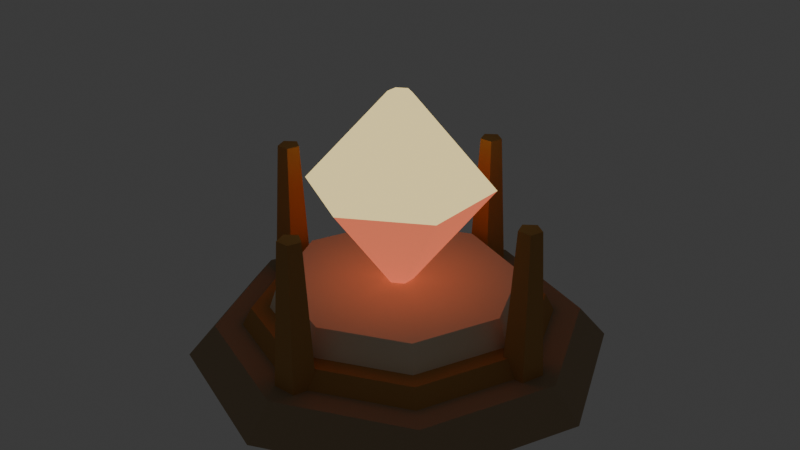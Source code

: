 # Source: Environment_SealHeart.blend  (saved by Blender 5.3.31; exported with 4.5.12 LTS)
import bpy
from mathutils import Matrix  # noqa: F401  (used for matrix-valued properties, if any)

bpy.ops.wm.read_factory_settings(use_empty=True)
scene = bpy.context.scene
scene.name = 'Scene'

# ---- collections
col_collection = bpy.data.collections.new('Collection'); scene.collection.children.link(col_collection)

# ---- images (referenced by path relative to the original .blend; pixels are not part of the script)
import os
ASSET_DIR = os.environ.get("B2B_ASSET_DIR", "")  # directory of the original .blend (textures are referenced by path, not embedded)
HERE = os.path.dirname(os.path.abspath(__file__))  # packed textures are extracted next to this script under _unpacked/

def load_image(name, relpath, width, height, colorspace="sRGB"):
    """Load a texture the original file referenced (path relative to the .blend, or extracted next to this script)."""
    p = next((c for c in (os.path.join(HERE, relpath), os.path.join(ASSET_DIR, relpath)) if relpath and os.path.exists(c)), "")
    if p:
        img = bpy.data.images.load(p, check_existing=True)
        img.name = name
    else:  # same state as the original file: an image datablock whose file is absent (Cycles renders it pink)
        img = bpy.data.images.new(name, width, height)
        img.source = "FILE"
        img.filepath = "//" + (relpath or name)
    img.colorspace_settings.name = colorspace
    return img
img_art1palette_basecolor_128_png = load_image('Art1Palette_BaseColor_128.png', '_unpacked/Art1Palette_BaseColor_128.dad27d6c.png', 128, 64, 'sRGB')

# ---- materials (node trees are filled in below, after node groups)
mat_art1surface = bpy.data.materials.new('Art1Surface')
mat_art1glow = bpy.data.materials.new('Art1Glow')

# ---- material node trees
mat_art1surface.use_nodes = True; mat_art1surface.node_tree.nodes.clear()
_N = mat_art1surface.node_tree.nodes; _L = mat_art1surface.node_tree.links
n0 = _N.new('ShaderNodeOutputMaterial'); n0.name = 'Material Output'; n0.location = (0, 0)
n1 = _N.new('ShaderNodeBsdfPrincipled'); n1.name = 'Principled BSDF'; n1.location = (0, 0)
n1.inputs[2].default_value = 0.88
n1.inputs[10].default_value = 0.005
n2 = _N.new('ShaderNodeTexImage'); n2.name = 'Image Texture'; n2.location = (0, 0)
n2.image = img_art1palette_basecolor_128_png
n2.interpolation = 'Closest'
_L.new(n2.outputs[0], n1.inputs[0])
_L.new(n1.outputs[0], n0.inputs[0])
n0.is_active_output = True
mat_art1glow.use_nodes = True; mat_art1glow.node_tree.nodes.clear()
_N = mat_art1glow.node_tree.nodes; _L = mat_art1glow.node_tree.links
n0 = _N.new('ShaderNodeOutputMaterial'); n0.name = 'Material Output'; n0.location = (0, 0)
n1 = _N.new('ShaderNodeBsdfPrincipled'); n1.name = 'Principled BSDF'; n1.location = (0, 0)
n1.inputs[2].default_value = 0.88
n1.inputs[10].default_value = 0.005
n1.inputs[28].default_value = 1.0
n2 = _N.new('ShaderNodeTexImage'); n2.name = 'Image Texture'; n2.location = (0, 0)
n2.image = img_art1palette_basecolor_128_png
n2.interpolation = 'Closest'
_L.new(n2.outputs[0], n1.inputs[0])
_L.new(n2.outputs[0], n1.inputs[27])
_L.new(n1.outputs[0], n0.inputs[0])
n0.is_active_output = True

# ---- world
world_world = bpy.data.worlds.new('World'); scene.world = world_world
world_world.use_nodes = True; world_world.node_tree.nodes.clear()
_N = world_world.node_tree.nodes; _L = world_world.node_tree.links
n0 = _N.new('ShaderNodeOutputWorld'); n0.name = 'World Output'; n0.location = (200, 100)
n1 = _N.new('ShaderNodeBackground'); n1.name = 'Background'; n1.location = (-200, 100)
n1.inputs[0].default_value = (0.05088, 0.05088, 0.05088, 1.0)
_L.new(n1.outputs[0], n0.inputs[0])
n0.is_active_output = True
world_world.color = (0.05088, 0.05088, 0.05088)
world_world.sun_shadow_jitter_overblur = 0.0

# ---- meshes
me_environment_sealheartmesh = bpy.data.meshes.new('Environment_SealHeartMesh')
me_environment_sealheartmesh.from_pydata([(0.0, 0.46, 0.0), (0.0, 0.4, 0.07), (0.3253, 0.3253, 0.0), (0.2828, 0.2828, 0.07), (0.46, 0.0, 0.0), (0.4, 0.0, 0.07), (0.3253, -0.3253, 0.0), (0.2828, -0.2828, 0.07), (0.0, -0.46, 0.0), (0.0, -0.4, 0.07), (-0.3253, -0.3253, 0.0), (-0.2828, -0.2828, 0.07), (-0.46, 0.0, 0.0), (-0.4, 0.0, 0.07), (-0.3253, 0.3253, 0.0), (-0.2828, 0.2828, 0.07), (0.0, 0.34, 0.07), (0.0, 0.32, 0.11), (0.2404, 0.2404, 0.07), (0.2263, 0.2263, 0.11), (0.34, 0.0, 0.07), (0.32, 0.0, 0.11), (0.2404, -0.2404, 0.07), (0.2263, -0.2263, 0.11), (0.0, -0.34, 0.07), (0.0, -0.32, 0.11), (-0.2404, -0.2404, 0.07), (-0.2263, -0.2263, 0.11), (-0.34, 0.0, 0.07), (-0.32, 0.0, 0.11), (-0.2404, 0.2404, 0.07), (-0.2263, 0.2263, 0.11), (0.0, 0.28, 0.11), (0.0, 0.26, 0.17), (0.198, 0.198, 0.11), (0.1838, 0.1838, 0.17), (0.28, 0.0, 0.11), (0.26, 0.0, 0.17), (0.198, -0.198, 0.11), (0.1838, -0.1838, 0.17), (0.0, -0.28, 0.11), (0.0, -0.26, 0.17), (-0.198, -0.198, 0.11), (-0.1838, -0.1838, 0.17), (-0.28, 0.0, 0.11), (-0.26, 0.0, 0.17), (-0.198, 0.198, 0.11), (-0.1838, 0.1838, 0.17), (0.0, 0.03, 0.17), (0.0, 0.2, 0.39), (0.02598, 0.015, 0.17), (0.1732, 0.1, 0.39), (0.02598, -0.015, 0.17), (0.1732, -0.1, 0.39), (0.0, -0.03, 0.17), (0.0, -0.2, 0.39), (-0.02598, -0.015, 0.17), (-0.1732, -0.1, 0.39), (-0.02598, 0.015, 0.17), (-0.1732, 0.1, 0.39), (0.0, 0.2, 0.39), (0.0, 0.025, 0.59), (0.1732, 0.1, 0.39), (0.02165, 0.0125, 0.59), (0.1732, -0.1, 0.39), (0.02165, -0.0125, 0.59), (0.0, -0.2, 0.39), (0.0, -0.025, 0.59), (-0.1732, -0.1, 0.39), (-0.02165, -0.0125, 0.59), (-0.1732, 0.1, 0.39), (-0.02165, 0.0125, 0.59), (-0.32, 0.045, 0.05), (-0.32, 0.025, 0.39), (-0.2772, 0.01391, 0.05), (-0.2962, 0.007725, 0.39), (-0.2935, -0.03641, 0.05), (-0.3053, -0.02023, 0.39), (-0.3465, -0.03641, 0.05), (-0.3347, -0.02023, 0.39), (-0.3628, 0.01391, 0.05), (-0.3438, 0.007725, 0.39), (0.32, 0.045, 0.05), (0.32, 0.025, 0.39), (0.3628, 0.01391, 0.05), (0.3438, 0.007725, 0.39), (0.3465, -0.03641, 0.05), (0.3347, -0.02023, 0.39), (0.2935, -0.03641, 0.05), (0.3053, -0.02023, 0.39), (0.2772, 0.01391, 0.05), (0.2962, 0.007725, 0.39), (0.0, -0.275, 0.05), (0.0, -0.295, 0.39), (0.0428, -0.3061, 0.05), (0.02378, -0.3123, 0.39), (0.02645, -0.3564, 0.05), (0.01469, -0.3402, 0.39), (-0.02645, -0.3564, 0.05), (-0.01469, -0.3402, 0.39), (-0.0428, -0.3061, 0.05), (-0.02378, -0.3123, 0.39), (0.0, 0.365, 0.05), (0.0, 0.345, 0.39), (0.0428, 0.3339, 0.05), (0.02378, 0.3277, 0.39), (0.02645, 0.2836, 0.05), (0.01469, 0.2998, 0.39), (-0.02645, 0.2836, 0.05), (-0.01469, 0.2998, 0.39), (-0.0428, 0.3339, 0.05), (-0.02378, 0.3277, 0.39)], [], [(0, 1, 3, 2), (2, 3, 5, 4), (4, 5, 7, 6), (6, 7, 9, 8), (8, 9, 11, 10), (10, 11, 13, 12), (3, 1, 15, 13, 11, 9, 7, 5), (12, 13, 15, 14), (14, 15, 1, 0), (0, 2, 4, 6, 8, 10, 12, 14), (16, 17, 19, 18), (18, 19, 21, 20), (20, 21, 23, 22), (22, 23, 25, 24), (24, 25, 27, 26), (26, 27, 29, 28), (19, 17, 31, 29, 27, 25, 23, 21), (28, 29, 31, 30), (30, 31, 17, 16), (16, 18, 20, 22, 24, 26, 28, 30), (32, 33, 35, 34), (34, 35, 37, 36), (36, 37, 39, 38), (38, 39, 41, 40), (40, 41, 43, 42), (42, 43, 45, 44), (35, 33, 47, 45, 43, 41, 39, 37), (44, 45, 47, 46), (46, 47, 33, 32), (32, 34, 36, 38, 40, 42, 44, 46), (48, 49, 51, 50), (50, 51, 53, 52), (52, 53, 55, 54), (54, 55, 57, 56), (51, 49, 59, 57, 55, 53), (56, 57, 59, 58), (58, 59, 49, 48), (48, 50, 52, 54, 56, 58), (60, 61, 63, 62), (62, 63, 65, 64), (64, 65, 67, 66), (66, 67, 69, 68), (63, 61, 71, 69, 67, 65), (68, 69, 71, 70), (70, 71, 61, 60), (60, 62, 64, 66, 68, 70), (72, 73, 75, 74), (74, 75, 77, 76), (76, 77, 79, 78), (75, 73, 81, 79, 77), (78, 79, 81, 80), (80, 81, 73, 72), (72, 74, 76, 78, 80), (82, 83, 85, 84), (84, 85, 87, 86), (86, 87, 89, 88), (85, 83, 91, 89, 87), (88, 89, 91, 90), (90, 91, 83, 82), (82, 84, 86, 88, 90), (92, 93, 95, 94), (94, 95, 97, 96), (96, 97, 99, 98), (95, 93, 101, 99, 97), (98, 99, 101, 100), (100, 101, 93, 92), (92, 94, 96, 98, 100), (102, 103, 105, 104), (104, 105, 107, 106), (106, 107, 109, 108), (105, 103, 111, 109, 107), (108, 109, 111, 110), (110, 111, 103, 102), (102, 104, 106, 108, 110)])
me_environment_sealheartmesh.polygons.foreach_set('material_index', [0, 0, 0, 0, 0, 0, 0, 0, 0, 0, 0, 0, 0, 0, 0, 0, 0, 0, 0, 0, 0, 0, 0, 0, 0, 0, 0, 0, 0, 0, 1, 1, 1, 1, 1, 1, 1, 1, 1, 1, 1, 1, 1, 1, 1, 1, 0, 0, 0, 0, 0, 0, 0, 0, 0, 0, 0, 0, 0, 0, 0, 0, 0, 0, 0, 0, 0, 0, 0, 0, 0, 0, 0, 0])
_uv = me_environment_sealheartmesh.uv_layers.new(name='UVMap')
_uv.uv.foreach_set('vector', [0.3125, 0.125, 0.3125, 0.125, 0.3125, 0.125, 0.3125, 0.125, 0.3125, 0.125, 0.3125, 0.125, 0.3125, 0.125, 0.3125, 0.125, 0.3125, 0.125, 0.3125, 0.125, 0.3125, 0.125, 0.3125, 0.125, 0.3125, 0.125, 0.3125, 0.125, 0.3125, 0.125, 0.3125, 0.125, 0.3125, 0.125, 0.3125, 0.125, 0.3125, 0.125, 0.3125, 0.125, 0.3125, 0.125, 0.3125, 0.125, 0.3125, 0.125, 0.3125, 0.125, 0.3125, 0.125, 0.3125, 0.125, 0.3125, 0.125, 0.3125, 0.125, 0.3125, 0.125, 0.3125, 0.125, 0.3125, 0.125, 0.3125, 0.125, 0.3125, 0.125, 0.3125, 0.125, 0.3125, 0.125, 0.3125, 0.125, 0.3125, 0.125, 0.3125, 0.125, 0.3125, 0.125, 0.3125, 0.125, 0.3125, 0.125, 0.3125, 0.125, 0.3125, 0.125, 0.3125, 0.125, 0.3125, 0.125, 0.3125, 0.125, 0.3125, 0.125, 0.3125, 0.125, 0.0625, 0.375, 0.0625, 0.375, 0.0625, 0.375, 0.0625, 0.375, 0.0625, 0.375, 0.0625, 0.375, 0.0625, 0.375, 0.0625, 0.375, 0.0625, 0.375, 0.0625, 0.375, 0.0625, 0.375, 0.0625, 0.375, 0.0625, 0.375, 0.0625, 0.375, 0.0625, 0.375, 0.0625, 0.375, 0.0625, 0.375, 0.0625, 0.375, 0.0625, 0.375, 0.0625, 0.375, 0.0625, 0.375, 0.0625, 0.375, 0.0625, 0.375, 0.0625, 0.375, 0.0625, 0.375, 0.0625, 0.375, 0.0625, 0.375, 0.0625, 0.375, 0.0625, 0.375, 0.0625, 0.375, 0.0625, 0.375, 0.0625, 0.375, 0.0625, 0.375, 0.0625, 0.375, 0.0625, 0.375, 0.0625, 0.375, 0.0625, 0.375, 0.0625, 0.375, 0.0625, 0.375, 0.0625, 0.375, 0.0625, 0.375, 0.0625, 0.375, 0.0625, 0.375, 0.0625, 0.375, 0.0625, 0.375, 0.0625, 0.375, 0.0625, 0.375, 0.0625, 0.375, 0.0625, 0.125, 0.0625, 0.125, 0.0625, 0.125, 0.0625, 0.125, 0.0625, 0.125, 0.0625, 0.125, 0.0625, 0.125, 0.0625, 0.125, 0.0625, 0.125, 0.0625, 0.125, 0.0625, 0.125, 0.0625, 0.125, 0.0625, 0.125, 0.0625, 0.125, 0.0625, 0.125, 0.0625, 0.125, 0.0625, 0.125, 0.0625, 0.125, 0.0625, 0.125, 0.0625, 0.125, 0.0625, 0.125, 0.0625, 0.125, 0.0625, 0.125, 0.0625, 0.125, 0.0625, 0.125, 0.0625, 0.125, 0.0625, 0.125, 0.0625, 0.125, 0.0625, 0.125, 0.0625, 0.125, 0.0625, 0.125, 0.0625, 0.125, 0.0625, 0.125, 0.0625, 0.125, 0.0625, 0.125, 0.0625, 0.125, 0.0625, 0.125, 0.0625, 0.125, 0.0625, 0.125, 0.0625, 0.125, 0.0625, 0.125, 0.0625, 0.125, 0.0625, 0.125, 0.0625, 0.125, 0.0625, 0.125, 0.0625, 0.125, 0.0625, 0.125, 0.0625, 0.125, 0.5625, 0.375, 0.5625, 0.375, 0.5625, 0.375, 0.5625, 0.375, 0.5625, 0.375, 0.5625, 0.375, 0.5625, 0.375, 0.5625, 0.375, 0.5625, 0.375, 0.5625, 0.375, 0.5625, 0.375, 0.5625, 0.375, 0.5625, 0.375, 0.5625, 0.375, 0.5625, 0.375, 0.5625, 0.375, 0.5625, 0.375, 0.5625, 0.375, 0.5625, 0.375, 0.5625, 0.375, 0.5625, 0.375, 0.5625, 0.375, 0.5625, 0.375, 0.5625, 0.375, 0.5625, 0.375, 0.5625, 0.375, 0.5625, 0.375, 0.5625, 0.375, 0.5625, 0.375, 0.5625, 0.375, 0.5625, 0.375, 0.5625, 0.375, 0.5625, 0.375, 0.5625, 0.375, 0.5625, 0.375, 0.5625, 0.375, 0.8125, 0.375, 0.8125, 0.375, 0.8125, 0.375, 0.8125, 0.375, 0.8125, 0.375, 0.8125, 0.375, 0.8125, 0.375, 0.8125, 0.375, 0.8125, 0.375, 0.8125, 0.375, 0.8125, 0.375, 0.8125, 0.375, 0.8125, 0.375, 0.8125, 0.375, 0.8125, 0.375, 0.8125, 0.375, 0.8125, 0.375, 0.8125, 0.375, 0.8125, 0.375, 0.8125, 0.375, 0.8125, 0.375, 0.8125, 0.375, 0.8125, 0.375, 0.8125, 0.375, 0.8125, 0.375, 0.8125, 0.375, 0.8125, 0.375, 0.8125, 0.375, 0.8125, 0.375, 0.8125, 0.375, 0.8125, 0.375, 0.8125, 0.375, 0.8125, 0.375, 0.8125, 0.375, 0.8125, 0.375, 0.8125, 0.375, 0.0625, 0.375, 0.0625, 0.375, 0.0625, 0.375, 0.0625, 0.375, 0.0625, 0.375, 0.0625, 0.375, 0.0625, 0.375, 0.0625, 0.375, 0.0625, 0.375, 0.0625, 0.375, 0.0625, 0.375, 0.0625, 0.375, 0.0625, 0.375, 0.0625, 0.375, 0.0625, 0.375, 0.0625, 0.375, 0.0625, 0.375, 0.0625, 0.375, 0.0625, 0.375, 0.0625, 0.375, 0.0625, 0.375, 0.0625, 0.375, 0.0625, 0.375, 0.0625, 0.375, 0.0625, 0.375, 0.0625, 0.375, 0.0625, 0.375, 0.0625, 0.375, 0.0625, 0.375, 0.0625, 0.375, 0.0625, 0.375, 0.0625, 0.375, 0.0625, 0.375, 0.0625, 0.375, 0.0625, 0.375, 0.0625, 0.375, 0.0625, 0.375, 0.0625, 0.375, 0.0625, 0.375, 0.0625, 0.375, 0.0625, 0.375, 0.0625, 0.375, 0.0625, 0.375, 0.0625, 0.375, 0.0625, 0.375, 0.0625, 0.375, 0.0625, 0.375, 0.0625, 0.375, 0.0625, 0.375, 0.0625, 0.375, 0.0625, 0.375, 0.0625, 0.375, 0.0625, 0.375, 0.0625, 0.375, 0.0625, 0.375, 0.0625, 0.375, 0.0625, 0.375, 0.0625, 0.375, 0.0625, 0.375, 0.0625, 0.375, 0.0625, 0.375, 0.0625, 0.375, 0.0625, 0.375, 0.0625, 0.375, 0.0625, 0.375, 0.0625, 0.375, 0.0625, 0.375, 0.0625, 0.375, 0.0625, 0.375, 0.0625, 0.375, 0.0625, 0.375, 0.0625, 0.375, 0.0625, 0.375, 0.0625, 0.375, 0.0625, 0.375, 0.0625, 0.375, 0.0625, 0.375, 0.0625, 0.375, 0.0625, 0.375, 0.0625, 0.375, 0.0625, 0.375, 0.0625, 0.375, 0.0625, 0.375, 0.0625, 0.375, 0.0625, 0.375, 0.0625, 0.375, 0.0625, 0.375, 0.0625, 0.375, 0.0625, 0.375, 0.0625, 0.375, 0.0625, 0.375, 0.0625, 0.375, 0.0625, 0.375, 0.0625, 0.375, 0.0625, 0.375, 0.0625, 0.375, 0.0625, 0.375, 0.0625, 0.375, 0.0625, 0.375, 0.0625, 0.375, 0.0625, 0.375, 0.0625, 0.375, 0.0625, 0.375, 0.0625, 0.375, 0.0625, 0.375, 0.0625, 0.375, 0.0625, 0.375, 0.0625, 0.375, 0.0625, 0.375, 0.0625, 0.375, 0.0625, 0.375, 0.0625, 0.375, 0.0625, 0.375, 0.0625, 0.375, 0.0625, 0.375, 0.0625, 0.375, 0.0625, 0.375, 0.0625, 0.375, 0.0625, 0.375, 0.0625, 0.375])
me_environment_sealheartmesh.materials.append(mat_art1surface)
me_environment_sealheartmesh.materials.append(mat_art1glow)
me_environment_sealheartmesh.update()

# ---- objects
ob_environment_sealheart = bpy.data.objects.new('Environment_SealHeart', me_environment_sealheartmesh)

# ---- transforms, parenting, visibility, modifiers, constraints
ob_environment_sealheart.location = (0.0, 0.0, 0.0)
_vg = ob_environment_sealheart.vertex_groups.new(name='HeartPedestal')
_vg = ob_environment_sealheart.vertex_groups.new(name='HeartBronzeSeat')
_vg = ob_environment_sealheart.vertex_groups.new(name='HeartIvoryCushion')
_vg = ob_environment_sealheart.vertex_groups.new(name='HeartLower')
_vg = ob_environment_sealheart.vertex_groups.new(name='HeartCrown')
_vg = ob_environment_sealheart.vertex_groups.new(name='HeartWard')
_vg = ob_environment_sealheart.vertex_groups.new(name='HeartWard.001')
_vg = ob_environment_sealheart.vertex_groups.new(name='HeartWard.002')
_vg = ob_environment_sealheart.vertex_groups.new(name='HeartWard.003')

# ---- collection membership
col_collection.objects.link(ob_environment_sealheart)

# ---- scene / render settings (as saved in the file)
scene.frame_start = 1; scene.frame_end = 250; scene.frame_set(1)
scene.render.engine = 'BLENDER_EEVEE_NEXT'
scene.render.bake_bias = 0.0
scene.render.bake_samples = 0
scene.render.compositor_device = 'GPU'
scene.eevee.use_volume_custom_range = False
scene.eevee.fast_gi_thickness_near = 0.1
scene.eevee.fast_gi_thickness_far = 0.0
scene.eevee.ray_tracing_options.screen_trace_thickness = 0.1
bpy.context.view_layer.update()

# ---- added for rendering (the .blend has no active camera): camera
cam_auto = bpy.data.cameras.new('AutoCamera')
cam_auto.lens = 50.0
cam_auto.sensor_width = 36.0
cam_auto.clip_end = 1000.0
ob_auto_camera = bpy.data.objects.new('AutoCamera', cam_auto)
scene.collection.objects.link(ob_auto_camera)
ob_auto_camera.location = (1.32178, -1.58613, 1.35242)
ob_auto_camera.rotation_euler = (1.09748, -7.21219e-08, 0.694738)
scene.camera = ob_auto_camera
bpy.context.view_layer.update()
